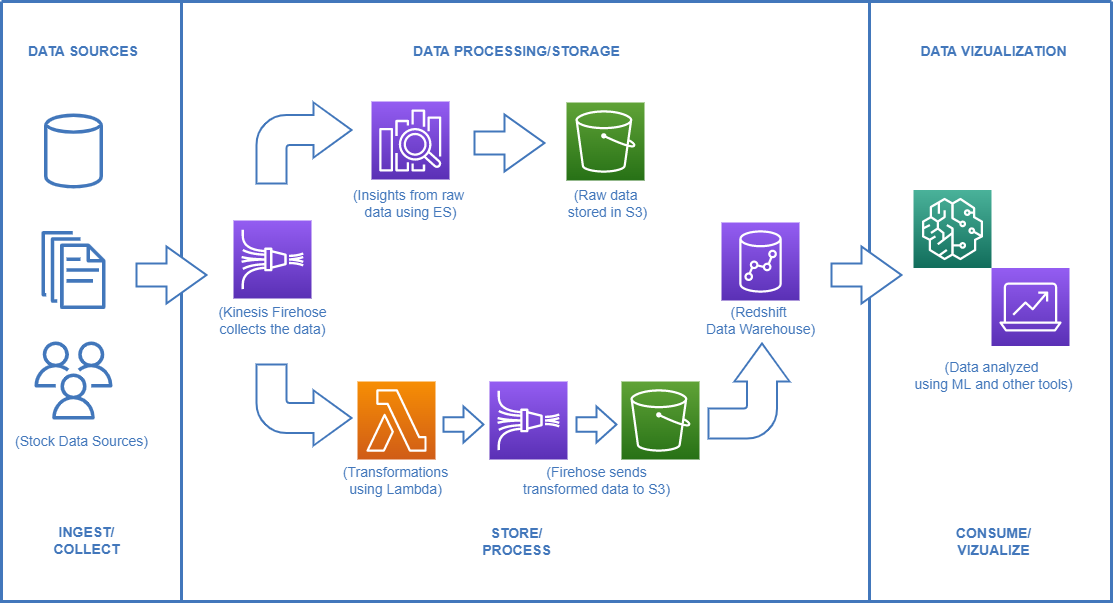

The diagram above was exported from draw.io. Its source (the exported page's mxGraphModel, read from the mxfile embedded in the PNG):
<mxGraphModel dx="1422" dy="754" grid="1" gridSize="10" guides="1" tooltips="1" connect="1" arrows="1" fold="1" page="1" pageScale="1" pageWidth="1169" pageHeight="827" background="none" math="0" shadow="0">
  <root>
    <mxCell id="0" />
    <mxCell id="1" parent="0" />
    <mxCell id="21" value="" style="swimlane;shadow=0;strokeColor=#4277BB;fillColor=#ffffff;fontColor=none;align=right;startSize=0;collapsible=0;noLabel=1;strokeWidth=3;" parent="1" vertex="1">
      <mxGeometry x="30" y="40" width="1110" height="600" as="geometry" />
    </mxCell>
    <mxCell id="pzlwom3pZJVAO5jCoDE8-49" value="&lt;font color=&quot;#4277bb&quot; style=&quot;font-size: 14px;&quot;&gt;&lt;b style=&quot;&quot;&gt;DATA SOURCES&lt;/b&gt;&lt;/font&gt;" style="text;html=1;align=left;verticalAlign=middle;resizable=0;points=[];autosize=1;strokeColor=none;fillColor=none;" parent="21" vertex="1">
      <mxGeometry x="25" y="40" width="120" height="20" as="geometry" />
    </mxCell>
    <mxCell id="pzlwom3pZJVAO5jCoDE8-50" value="" style="sketch=0;points=[[0,0,0],[0.25,0,0],[0.5,0,0],[0.75,0,0],[1,0,0],[0,1,0],[0.25,1,0],[0.5,1,0],[0.75,1,0],[1,1,0],[0,0.25,0],[0,0.5,0],[0,0.75,0],[1,0.25,0],[1,0.5,0],[1,0.75,0]];outlineConnect=0;fontColor=#232F3E;gradientColor=#60A337;gradientDirection=north;fillColor=#277116;strokeColor=#ffffff;dashed=0;verticalLabelPosition=bottom;verticalAlign=top;align=center;html=1;fontSize=12;fontStyle=0;aspect=fixed;shape=mxgraph.aws4.resourceIcon;resIcon=mxgraph.aws4.s3;" parent="21" vertex="1">
      <mxGeometry x="620" y="380" width="78" height="78" as="geometry" />
    </mxCell>
    <mxCell id="pzlwom3pZJVAO5jCoDE8-53" value="" style="sketch=0;points=[[0,0,0],[0.25,0,0],[0.5,0,0],[0.75,0,0],[1,0,0],[0,1,0],[0.25,1,0],[0.5,1,0],[0.75,1,0],[1,1,0],[0,0.25,0],[0,0.5,0],[0,0.75,0],[1,0.25,0],[1,0.5,0],[1,0.75,0]];outlineConnect=0;fontColor=#232F3E;gradientColor=#945DF2;gradientDirection=north;fillColor=#5A30B5;strokeColor=#ffffff;dashed=0;verticalLabelPosition=bottom;verticalAlign=top;align=center;html=1;fontSize=12;fontStyle=0;aspect=fixed;shape=mxgraph.aws4.resourceIcon;resIcon=mxgraph.aws4.kinesis_data_firehose;" parent="21" vertex="1">
      <mxGeometry x="232" y="219" width="78" height="78" as="geometry" />
    </mxCell>
    <mxCell id="pzlwom3pZJVAO5jCoDE8-55" value="" style="sketch=0;points=[[0,0,0],[0.25,0,0],[0.5,0,0],[0.75,0,0],[1,0,0],[0,1,0],[0.25,1,0],[0.5,1,0],[0.75,1,0],[1,1,0],[0,0.25,0],[0,0.5,0],[0,0.75,0],[1,0.25,0],[1,0.5,0],[1,0.75,0]];outlineConnect=0;fontColor=#232F3E;gradientColor=#945DF2;gradientDirection=north;fillColor=#5A30B5;strokeColor=#ffffff;dashed=0;verticalLabelPosition=bottom;verticalAlign=top;align=center;html=1;fontSize=12;fontStyle=0;aspect=fixed;shape=mxgraph.aws4.resourceIcon;resIcon=mxgraph.aws4.redshift;" parent="21" vertex="1">
      <mxGeometry x="720" y="221" width="78" height="78" as="geometry" />
    </mxCell>
    <mxCell id="pzlwom3pZJVAO5jCoDE8-56" value="" style="sketch=0;points=[[0,0,0],[0.25,0,0],[0.5,0,0],[0.75,0,0],[1,0,0],[0,1,0],[0.25,1,0],[0.5,1,0],[0.75,1,0],[1,1,0],[0,0.25,0],[0,0.5,0],[0,0.75,0],[1,0.25,0],[1,0.5,0],[1,0.75,0]];outlineConnect=0;fontColor=#232F3E;gradientColor=#60A337;gradientDirection=north;fillColor=#277116;strokeColor=#ffffff;dashed=0;verticalLabelPosition=bottom;verticalAlign=top;align=center;html=1;fontSize=12;fontStyle=0;aspect=fixed;shape=mxgraph.aws4.resourceIcon;resIcon=mxgraph.aws4.s3;" parent="21" vertex="1">
      <mxGeometry x="565" y="101" width="78" height="78" as="geometry" />
    </mxCell>
    <mxCell id="pzlwom3pZJVAO5jCoDE8-59" value="" style="sketch=0;points=[[0,0,0],[0.25,0,0],[0.5,0,0],[0.75,0,0],[1,0,0],[0,1,0],[0.25,1,0],[0.5,1,0],[0.75,1,0],[1,1,0],[0,0.25,0],[0,0.5,0],[0,0.75,0],[1,0.25,0],[1,0.5,0],[1,0.75,0]];outlineConnect=0;fontColor=#232F3E;gradientColor=#F78E04;gradientDirection=north;fillColor=#D05C17;strokeColor=#ffffff;dashed=0;verticalLabelPosition=bottom;verticalAlign=top;align=center;html=1;fontSize=12;fontStyle=0;aspect=fixed;shape=mxgraph.aws4.resourceIcon;resIcon=mxgraph.aws4.lambda;" parent="21" vertex="1">
      <mxGeometry x="356" y="380" width="78" height="78" as="geometry" />
    </mxCell>
    <mxCell id="pzlwom3pZJVAO5jCoDE8-60" value="" style="sketch=0;outlineConnect=0;fontColor=#232F3E;gradientColor=none;fillColor=#4277BB;strokeColor=none;dashed=0;verticalLabelPosition=bottom;verticalAlign=top;align=center;html=1;fontSize=12;fontStyle=0;aspect=fixed;pointerEvents=1;shape=mxgraph.aws4.documents;" parent="21" vertex="1">
      <mxGeometry x="40" y="229.5" width="64" height="78" as="geometry" />
    </mxCell>
    <mxCell id="pzlwom3pZJVAO5jCoDE8-63" value="" style="html=1;shadow=0;dashed=0;align=center;verticalAlign=middle;shape=mxgraph.arrows2.bendArrow;dy=15;dx=38;notch=0;arrowHead=55;rounded=1;fontSize=14;fontColor=#0066CC;rotation=-180;flipH=1;strokeColor=#4277BB;strokeWidth=2;" parent="21" vertex="1">
      <mxGeometry x="255" y="363" width="95" height="81" as="geometry" />
    </mxCell>
    <mxCell id="pzlwom3pZJVAO5jCoDE8-64" value="" style="html=1;shadow=0;dashed=0;align=center;verticalAlign=middle;shape=mxgraph.arrows2.bendArrow;dy=15;dx=38;notch=0;arrowHead=55;rounded=1;fontSize=14;fontColor=#0066CC;rotation=-180;flipH=1;flipV=1;strokeColor=#4277BB;strokeWidth=2;" parent="21" vertex="1">
      <mxGeometry x="255" y="101" width="95" height="81" as="geometry" />
    </mxCell>
    <mxCell id="pzlwom3pZJVAO5jCoDE8-65" value="" style="sketch=0;points=[[0,0,0],[0.25,0,0],[0.5,0,0],[0.75,0,0],[1,0,0],[0,1,0],[0.25,1,0],[0.5,1,0],[0.75,1,0],[1,1,0],[0,0.25,0],[0,0.5,0],[0,0.75,0],[1,0.25,0],[1,0.5,0],[1,0.75,0]];outlineConnect=0;fontColor=#232F3E;gradientColor=#4AB29A;gradientDirection=north;fillColor=#116D5B;strokeColor=#ffffff;dashed=0;verticalLabelPosition=bottom;verticalAlign=top;align=center;html=1;fontSize=12;fontStyle=0;aspect=fixed;shape=mxgraph.aws4.resourceIcon;resIcon=mxgraph.aws4.sagemaker;" parent="21" vertex="1">
      <mxGeometry x="912" y="188.5" width="78" height="78" as="geometry" />
    </mxCell>
    <mxCell id="pzlwom3pZJVAO5jCoDE8-67" value="" style="sketch=0;points=[[0,0,0],[0.25,0,0],[0.5,0,0],[0.75,0,0],[1,0,0],[0,1,0],[0.25,1,0],[0.5,1,0],[0.75,1,0],[1,1,0],[0,0.25,0],[0,0.5,0],[0,0.75,0],[1,0.25,0],[1,0.5,0],[1,0.75,0]];outlineConnect=0;fontColor=#232F3E;gradientColor=#945DF2;gradientDirection=north;fillColor=#5A30B5;strokeColor=#ffffff;dashed=0;verticalLabelPosition=bottom;verticalAlign=top;align=center;html=1;fontSize=12;fontStyle=0;aspect=fixed;shape=mxgraph.aws4.resourceIcon;resIcon=mxgraph.aws4.kinesis_data_firehose;" parent="21" vertex="1">
      <mxGeometry x="488" y="380" width="78" height="78" as="geometry" />
    </mxCell>
    <mxCell id="pzlwom3pZJVAO5jCoDE8-58" value="" style="sketch=0;points=[[0,0,0],[0.25,0,0],[0.5,0,0],[0.75,0,0],[1,0,0],[0,1,0],[0.25,1,0],[0.5,1,0],[0.75,1,0],[1,1,0],[0,0.25,0],[0,0.5,0],[0,0.75,0],[1,0.25,0],[1,0.5,0],[1,0.75,0]];outlineConnect=0;fontColor=#232F3E;gradientColor=#945DF2;gradientDirection=north;fillColor=#5A30B5;strokeColor=#ffffff;dashed=0;verticalLabelPosition=bottom;verticalAlign=top;align=center;html=1;fontSize=12;fontStyle=0;aspect=fixed;shape=mxgraph.aws4.resourceIcon;resIcon=mxgraph.aws4.analytics;" parent="21" vertex="1">
      <mxGeometry x="990" y="266.5" width="78" height="78" as="geometry" />
    </mxCell>
    <mxCell id="pzlwom3pZJVAO5jCoDE8-68" value="&lt;b&gt;&lt;font color=&quot;#4277bb&quot;&gt;INGEST/&lt;br&gt;COLLECT&lt;/font&gt;&lt;/b&gt;" style="text;html=1;align=center;verticalAlign=middle;resizable=0;points=[];autosize=1;strokeColor=none;fillColor=none;fontSize=14;fontColor=#0066CC;" parent="21" vertex="1">
      <mxGeometry x="45" y="519" width="80" height="40" as="geometry" />
    </mxCell>
    <mxCell id="pzlwom3pZJVAO5jCoDE8-69" value="&lt;b&gt;&lt;font color=&quot;#4277bb&quot;&gt;CONSUME/&lt;br&gt;VIZUALIZE&lt;/font&gt;&lt;/b&gt;" style="text;html=1;align=center;verticalAlign=middle;resizable=0;points=[];autosize=1;strokeColor=none;fillColor=none;fontSize=14;fontColor=#0066CC;" parent="21" vertex="1">
      <mxGeometry x="947" y="520" width="90" height="40" as="geometry" />
    </mxCell>
    <mxCell id="pzlwom3pZJVAO5jCoDE8-70" value="&lt;b&gt;&lt;font color=&quot;#4277bb&quot;&gt;STORE/&lt;br&gt;PROCESS&lt;/font&gt;&lt;/b&gt;" style="text;html=1;align=center;verticalAlign=middle;resizable=0;points=[];autosize=1;strokeColor=none;fillColor=none;fontSize=14;fontColor=#0066CC;" parent="21" vertex="1">
      <mxGeometry x="475" y="520" width="80" height="40" as="geometry" />
    </mxCell>
    <mxCell id="pzlwom3pZJVAO5jCoDE8-72" value="" style="sketch=0;points=[[0,0,0],[0.25,0,0],[0.5,0,0],[0.75,0,0],[1,0,0],[0,1,0],[0.25,1,0],[0.5,1,0],[0.75,1,0],[1,1,0],[0,0.25,0],[0,0.5,0],[0,0.75,0],[1,0.25,0],[1,0.5,0],[1,0.75,0]];outlineConnect=0;fontColor=#232F3E;gradientColor=#945DF2;gradientDirection=north;fillColor=#5A30B5;strokeColor=#ffffff;dashed=0;verticalLabelPosition=bottom;verticalAlign=top;align=center;html=1;fontSize=12;fontStyle=0;aspect=fixed;shape=mxgraph.aws4.resourceIcon;resIcon=mxgraph.aws4.elasticsearch_service;" parent="21" vertex="1">
      <mxGeometry x="370" y="100" width="78" height="78" as="geometry" />
    </mxCell>
    <mxCell id="pzlwom3pZJVAO5jCoDE8-74" value="" style="html=1;shadow=0;dashed=0;align=center;verticalAlign=middle;shape=mxgraph.arrows2.bendArrow;dy=15;dx=38;notch=0;arrowHead=55;rounded=1;fontSize=14;fontColor=#0066CC;rotation=90;flipH=1;strokeColor=#4277BB;strokeWidth=2;" parent="21" vertex="1">
      <mxGeometry x="700" y="349" width="95" height="81" as="geometry" />
    </mxCell>
    <mxCell id="pzlwom3pZJVAO5jCoDE8-78" value="" style="line;strokeWidth=3;direction=south;html=1;fontSize=14;fontColor=#0066CC;strokeColor=#4277BB;" parent="21" vertex="1">
      <mxGeometry x="175" width="10" height="600" as="geometry" />
    </mxCell>
    <mxCell id="pzlwom3pZJVAO5jCoDE8-79" value="" style="line;strokeWidth=3;direction=south;html=1;fontSize=14;fontColor=#0066CC;strokeColor=#4277BB;" parent="21" vertex="1">
      <mxGeometry x="863" y="1" width="10" height="599" as="geometry" />
    </mxCell>
    <mxCell id="pzlwom3pZJVAO5jCoDE8-80" value="" style="html=1;shadow=0;dashed=0;align=center;verticalAlign=middle;shape=mxgraph.arrows2.arrow;dy=0.6;dx=40;notch=0;fontSize=14;fontColor=#0066CC;strokeColor=#4277BB;strokeWidth=2;" parent="21" vertex="1">
      <mxGeometry x="135" y="245" width="70" height="57" as="geometry" />
    </mxCell>
    <mxCell id="pzlwom3pZJVAO5jCoDE8-82" value="" style="sketch=0;outlineConnect=0;fontColor=#232F3E;gradientColor=none;fillColor=#4277BB;strokeColor=none;dashed=0;verticalLabelPosition=bottom;verticalAlign=top;align=center;html=1;fontSize=12;fontStyle=0;aspect=fixed;pointerEvents=1;shape=mxgraph.aws4.generic_database;" parent="21" vertex="1">
      <mxGeometry x="42.5" y="110.5" width="59" height="78" as="geometry" />
    </mxCell>
    <mxCell id="pzlwom3pZJVAO5jCoDE8-83" value="" style="sketch=0;outlineConnect=0;fontColor=#232F3E;gradientColor=none;fillColor=#4277BB;strokeColor=none;dashed=0;verticalLabelPosition=bottom;verticalAlign=top;align=center;html=1;fontSize=12;fontStyle=0;aspect=fixed;pointerEvents=1;shape=mxgraph.aws4.users;" parent="21" vertex="1">
      <mxGeometry x="33" y="340" width="78" height="78" as="geometry" />
    </mxCell>
    <mxCell id="pzlwom3pZJVAO5jCoDE8-84" value="&lt;b&gt;&lt;font color=&quot;#4277bb&quot;&gt;DATA VIZUALIZATION&lt;/font&gt;&lt;/b&gt;" style="text;html=1;align=center;verticalAlign=middle;resizable=0;points=[];autosize=1;strokeColor=none;fillColor=none;fontSize=14;fontColor=#0066CC;" parent="21" vertex="1">
      <mxGeometry x="912" y="40" width="160" height="20" as="geometry" />
    </mxCell>
    <mxCell id="pzlwom3pZJVAO5jCoDE8-85" value="&lt;b&gt;&lt;font color=&quot;#4277bb&quot;&gt;DATA PROCESSING/STORAGE&lt;/font&gt;&lt;/b&gt;" style="text;html=1;align=center;verticalAlign=middle;resizable=0;points=[];autosize=1;strokeColor=none;fillColor=none;fontSize=14;fontColor=#0066CC;" parent="21" vertex="1">
      <mxGeometry x="405" y="40" width="220" height="20" as="geometry" />
    </mxCell>
    <mxCell id="pzlwom3pZJVAO5jCoDE8-87" value="&lt;font color=&quot;#4277bb&quot;&gt;(Insights from raw &lt;br&gt;data using ES)&lt;/font&gt;" style="text;html=1;align=center;verticalAlign=middle;resizable=0;points=[];autosize=1;strokeColor=none;fillColor=none;fontSize=14;fontColor=#0066CC;" parent="21" vertex="1">
      <mxGeometry x="344" y="182" width="130" height="40" as="geometry" />
    </mxCell>
    <mxCell id="pzlwom3pZJVAO5jCoDE8-88" value="&lt;font color=&quot;#4277bb&quot;&gt;(Raw data &lt;br&gt;stored in S3)&lt;/font&gt;" style="text;html=1;align=center;verticalAlign=middle;resizable=0;points=[];autosize=1;strokeColor=none;fillColor=none;fontSize=14;fontColor=#0066CC;" parent="21" vertex="1">
      <mxGeometry x="561" y="182" width="90" height="40" as="geometry" />
    </mxCell>
    <mxCell id="pzlwom3pZJVAO5jCoDE8-89" value="&lt;font color=&quot;#4277bb&quot;&gt;(Transformations&lt;br&gt;using Lambda)&lt;/font&gt;" style="text;html=1;align=center;verticalAlign=middle;resizable=0;points=[];autosize=1;strokeColor=none;fillColor=none;fontSize=14;fontColor=#0066CC;" parent="21" vertex="1">
      <mxGeometry x="334" y="459" width="120" height="40" as="geometry" />
    </mxCell>
    <mxCell id="pzlwom3pZJVAO5jCoDE8-81" value="" style="html=1;shadow=0;dashed=0;align=center;verticalAlign=middle;shape=mxgraph.arrows2.arrow;dy=0.6;dx=40;notch=0;fontSize=14;fontColor=#0066CC;strokeColor=#4277BB;strokeWidth=2;" parent="21" vertex="1">
      <mxGeometry x="830" y="245" width="70" height="57" as="geometry" />
    </mxCell>
    <mxCell id="pzlwom3pZJVAO5jCoDE8-92" value="(Redshift &lt;br&gt;Data Warehouse)" style="text;html=1;align=center;verticalAlign=middle;resizable=0;points=[];autosize=1;strokeColor=none;fillColor=none;fontSize=14;fontColor=#4277BB;" parent="21" vertex="1">
      <mxGeometry x="699" y="299" width="120" height="40" as="geometry" />
    </mxCell>
    <mxCell id="pzlwom3pZJVAO5jCoDE8-93" value="(Kinesis Firehose&lt;br&gt;collects the data)" style="text;html=1;align=center;verticalAlign=middle;resizable=0;points=[];autosize=1;strokeColor=none;fillColor=none;fontSize=14;fontColor=#4277BB;" parent="21" vertex="1">
      <mxGeometry x="211" y="299" width="120" height="40" as="geometry" />
    </mxCell>
    <mxCell id="pzlwom3pZJVAO5jCoDE8-94" value="(Firehose sends&lt;br&gt;transformed data to S3)" style="text;html=1;align=center;verticalAlign=middle;resizable=0;points=[];autosize=1;strokeColor=none;fillColor=none;fontSize=14;fontColor=#4277BB;" parent="21" vertex="1">
      <mxGeometry x="515" y="459" width="160" height="40" as="geometry" />
    </mxCell>
    <mxCell id="pzlwom3pZJVAO5jCoDE8-95" value="(Data analyzed&amp;nbsp;&lt;br&gt;using ML and other tools)" style="text;html=1;align=center;verticalAlign=middle;resizable=0;points=[];autosize=1;strokeColor=none;fillColor=none;fontSize=14;fontColor=#4277BB;" parent="21" vertex="1">
      <mxGeometry x="907" y="354" width="170" height="40" as="geometry" />
    </mxCell>
    <mxCell id="x1-fedG9S716zjsIcCjd-24" value="" style="html=1;shadow=0;dashed=0;align=center;verticalAlign=middle;shape=mxgraph.arrows2.arrow;dy=0.6;dx=40;notch=0;fontSize=14;fontColor=#0066CC;strokeColor=#4277BB;strokeWidth=2;" vertex="1" parent="21">
      <mxGeometry x="473" y="113" width="70" height="57" as="geometry" />
    </mxCell>
    <mxCell id="x1-fedG9S716zjsIcCjd-25" value="" style="html=1;shadow=0;dashed=0;align=center;verticalAlign=middle;shape=mxgraph.arrows2.arrow;dy=0.6;dx=20;notch=0;fontSize=14;fontColor=#0066CC;strokeColor=#4277BB;strokeWidth=2;" vertex="1" parent="21">
      <mxGeometry x="442" y="405" width="40" height="36" as="geometry" />
    </mxCell>
    <mxCell id="pzlwom3pZJVAO5jCoDE8-86" value="&lt;font color=&quot;#4277bb&quot;&gt;(Stock Data Sources)&lt;/font&gt;" style="text;html=1;align=center;verticalAlign=middle;resizable=0;points=[];autosize=1;strokeColor=none;fillColor=none;fontSize=14;fontColor=#0066CC;" parent="1" vertex="1">
      <mxGeometry x="35" y="470" width="150" height="20" as="geometry" />
    </mxCell>
    <mxCell id="x1-fedG9S716zjsIcCjd-26" value="" style="html=1;shadow=0;dashed=0;align=center;verticalAlign=middle;shape=mxgraph.arrows2.arrow;dy=0.6;dx=20;notch=0;fontSize=14;fontColor=#0066CC;strokeColor=#4277BB;strokeWidth=2;" vertex="1" parent="1">
      <mxGeometry x="605" y="445" width="40" height="36" as="geometry" />
    </mxCell>
  </root>
</mxGraphModel>